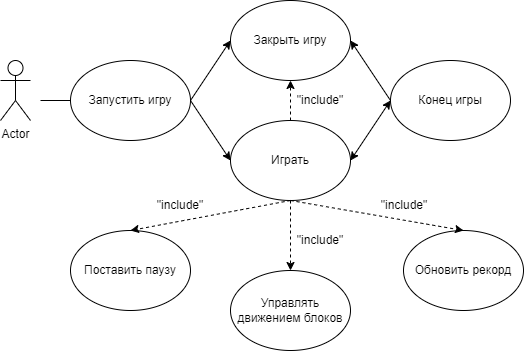

The diagram above was exported from draw.io. Its source (the exported page's mxGraphModel, read from the mxfile embedded in the PNG):
<mxGraphModel dx="865" dy="456" grid="1" gridSize="10" guides="1" tooltips="1" connect="1" arrows="1" fold="1" page="1" pageScale="1" pageWidth="827" pageHeight="1169" math="0" shadow="0">
  <root>
    <mxCell id="0" />
    <mxCell id="1" parent="0" />
    <mxCell id="_KRMgG6uj6UK-vuYDhrQ-1" value="Actor" style="shape=umlActor;verticalLabelPosition=bottom;verticalAlign=top;html=1;outlineConnect=0;" parent="1" vertex="1">
      <mxGeometry x="10" y="100" width="30" height="60" as="geometry" />
    </mxCell>
    <mxCell id="_KRMgG6uj6UK-vuYDhrQ-2" value="Запустить игру" style="ellipse;whiteSpace=wrap;html=1;" parent="1" vertex="1">
      <mxGeometry x="80" y="100" width="120" height="80" as="geometry" />
    </mxCell>
    <mxCell id="_KRMgG6uj6UK-vuYDhrQ-3" value="Закрыть игру" style="ellipse;whiteSpace=wrap;html=1;" parent="1" vertex="1">
      <mxGeometry x="240" y="40" width="120" height="80" as="geometry" />
    </mxCell>
    <mxCell id="_KRMgG6uj6UK-vuYDhrQ-4" value="Играть" style="ellipse;whiteSpace=wrap;html=1;" parent="1" vertex="1">
      <mxGeometry x="240" y="160" width="120" height="80" as="geometry" />
    </mxCell>
    <mxCell id="_KRMgG6uj6UK-vuYDhrQ-5" value="Управлять движением блоков" style="ellipse;whiteSpace=wrap;html=1;" parent="1" vertex="1">
      <mxGeometry x="240" y="310" width="120" height="80" as="geometry" />
    </mxCell>
    <mxCell id="_KRMgG6uj6UK-vuYDhrQ-6" value="Поставить паузу" style="ellipse;whiteSpace=wrap;html=1;" parent="1" vertex="1">
      <mxGeometry x="80" y="270" width="120" height="80" as="geometry" />
    </mxCell>
    <mxCell id="_KRMgG6uj6UK-vuYDhrQ-10" value="Конец игры" style="ellipse;whiteSpace=wrap;html=1;" parent="1" vertex="1">
      <mxGeometry x="400" y="100" width="120" height="80" as="geometry" />
    </mxCell>
    <mxCell id="_KRMgG6uj6UK-vuYDhrQ-14" value="Обновить рекорд" style="ellipse;whiteSpace=wrap;html=1;" parent="1" vertex="1">
      <mxGeometry x="413" y="270" width="120" height="80" as="geometry" />
    </mxCell>
    <mxCell id="_KRMgG6uj6UK-vuYDhrQ-17" value="" style="endArrow=none;html=1;rounded=0;entryX=0;entryY=0.5;entryDx=0;entryDy=0;" parent="1" target="_KRMgG6uj6UK-vuYDhrQ-2" edge="1">
      <mxGeometry width="50" height="50" relative="1" as="geometry">
        <mxPoint x="50" y="140" as="sourcePoint" />
        <mxPoint x="430" y="270" as="targetPoint" />
      </mxGeometry>
    </mxCell>
    <mxCell id="_KRMgG6uj6UK-vuYDhrQ-18" value="" style="endArrow=classic;html=1;rounded=0;exitX=1;exitY=0.5;exitDx=0;exitDy=0;entryX=0;entryY=0.5;entryDx=0;entryDy=0;" parent="1" source="_KRMgG6uj6UK-vuYDhrQ-2" target="_KRMgG6uj6UK-vuYDhrQ-3" edge="1">
      <mxGeometry width="50" height="50" relative="1" as="geometry">
        <mxPoint x="380" y="320" as="sourcePoint" />
        <mxPoint x="430" y="270" as="targetPoint" />
      </mxGeometry>
    </mxCell>
    <mxCell id="_KRMgG6uj6UK-vuYDhrQ-19" value="" style="endArrow=classic;html=1;rounded=0;exitX=1;exitY=0.5;exitDx=0;exitDy=0;entryX=0;entryY=0.5;entryDx=0;entryDy=0;" parent="1" source="_KRMgG6uj6UK-vuYDhrQ-2" target="_KRMgG6uj6UK-vuYDhrQ-4" edge="1">
      <mxGeometry width="50" height="50" relative="1" as="geometry">
        <mxPoint x="380" y="320" as="sourcePoint" />
        <mxPoint x="430" y="270" as="targetPoint" />
      </mxGeometry>
    </mxCell>
    <mxCell id="_KRMgG6uj6UK-vuYDhrQ-20" value="" style="endArrow=classic;html=1;rounded=0;dashed=1;entryX=0.5;entryY=0;entryDx=0;entryDy=0;exitX=0.5;exitY=1;exitDx=0;exitDy=0;" parent="1" source="_KRMgG6uj6UK-vuYDhrQ-4" target="_KRMgG6uj6UK-vuYDhrQ-6" edge="1">
      <mxGeometry width="50" height="50" relative="1" as="geometry">
        <mxPoint x="380" y="320" as="sourcePoint" />
        <mxPoint x="430" y="270" as="targetPoint" />
      </mxGeometry>
    </mxCell>
    <mxCell id="_KRMgG6uj6UK-vuYDhrQ-21" value="" style="endArrow=classic;html=1;rounded=0;dashed=1;entryX=0.5;entryY=0;entryDx=0;entryDy=0;" parent="1" target="_KRMgG6uj6UK-vuYDhrQ-5" edge="1">
      <mxGeometry width="50" height="50" relative="1" as="geometry">
        <mxPoint x="300" y="240" as="sourcePoint" />
        <mxPoint x="430" y="270" as="targetPoint" />
      </mxGeometry>
    </mxCell>
    <mxCell id="_KRMgG6uj6UK-vuYDhrQ-22" value="" style="endArrow=classic;html=1;rounded=0;dashed=1;exitX=0.5;exitY=1;exitDx=0;exitDy=0;entryX=0.5;entryY=0;entryDx=0;entryDy=0;" parent="1" source="_KRMgG6uj6UK-vuYDhrQ-4" target="_KRMgG6uj6UK-vuYDhrQ-14" edge="1">
      <mxGeometry width="50" height="50" relative="1" as="geometry">
        <mxPoint x="380" y="320" as="sourcePoint" />
        <mxPoint x="430" y="270" as="targetPoint" />
      </mxGeometry>
    </mxCell>
    <mxCell id="_KRMgG6uj6UK-vuYDhrQ-26" value="&quot;include&quot;" style="text;html=1;strokeColor=none;fillColor=none;align=center;verticalAlign=middle;whiteSpace=wrap;rounded=0;" parent="1" vertex="1">
      <mxGeometry x="384" y="230" width="60" height="30" as="geometry" />
    </mxCell>
    <mxCell id="_KRMgG6uj6UK-vuYDhrQ-27" value="&quot;include&quot;" style="text;html=1;strokeColor=none;fillColor=none;align=center;verticalAlign=middle;whiteSpace=wrap;rounded=0;" parent="1" vertex="1">
      <mxGeometry x="300" y="270" width="60" height="20" as="geometry" />
    </mxCell>
    <mxCell id="_KRMgG6uj6UK-vuYDhrQ-28" value="&quot;include&quot;" style="text;html=1;strokeColor=none;fillColor=none;align=center;verticalAlign=middle;whiteSpace=wrap;rounded=0;" parent="1" vertex="1">
      <mxGeometry x="160" y="230" width="60" height="30" as="geometry" />
    </mxCell>
    <mxCell id="_KRMgG6uj6UK-vuYDhrQ-29" value="" style="endArrow=classic;html=1;rounded=0;dashed=1;entryX=0.5;entryY=1;entryDx=0;entryDy=0;" parent="1" target="_KRMgG6uj6UK-vuYDhrQ-3" edge="1">
      <mxGeometry width="50" height="50" relative="1" as="geometry">
        <mxPoint x="300" y="160" as="sourcePoint" />
        <mxPoint x="340" y="180" as="targetPoint" />
      </mxGeometry>
    </mxCell>
    <mxCell id="_KRMgG6uj6UK-vuYDhrQ-31" value="&quot;include&quot;" style="text;html=1;strokeColor=none;fillColor=none;align=center;verticalAlign=middle;whiteSpace=wrap;rounded=0;" parent="1" vertex="1">
      <mxGeometry x="300" y="125" width="60" height="30" as="geometry" />
    </mxCell>
    <mxCell id="QL-9uSGpEAG5gER95T4l-2" value="" style="endArrow=classic;html=1;rounded=0;exitX=0;exitY=0.5;exitDx=0;exitDy=0;entryX=1;entryY=0.5;entryDx=0;entryDy=0;" edge="1" parent="1" source="_KRMgG6uj6UK-vuYDhrQ-10" target="_KRMgG6uj6UK-vuYDhrQ-3">
      <mxGeometry width="50" height="50" relative="1" as="geometry">
        <mxPoint x="380" y="130" as="sourcePoint" />
        <mxPoint x="430" y="20" as="targetPoint" />
      </mxGeometry>
    </mxCell>
    <mxCell id="QL-9uSGpEAG5gER95T4l-4" value="" style="endArrow=classic;startArrow=classic;html=1;rounded=0;exitX=1;exitY=0.5;exitDx=0;exitDy=0;entryX=0;entryY=0.5;entryDx=0;entryDy=0;" edge="1" parent="1" source="_KRMgG6uj6UK-vuYDhrQ-4" target="_KRMgG6uj6UK-vuYDhrQ-10">
      <mxGeometry width="50" height="50" relative="1" as="geometry">
        <mxPoint x="380" y="210" as="sourcePoint" />
        <mxPoint x="430" y="160" as="targetPoint" />
      </mxGeometry>
    </mxCell>
  </root>
</mxGraphModel>